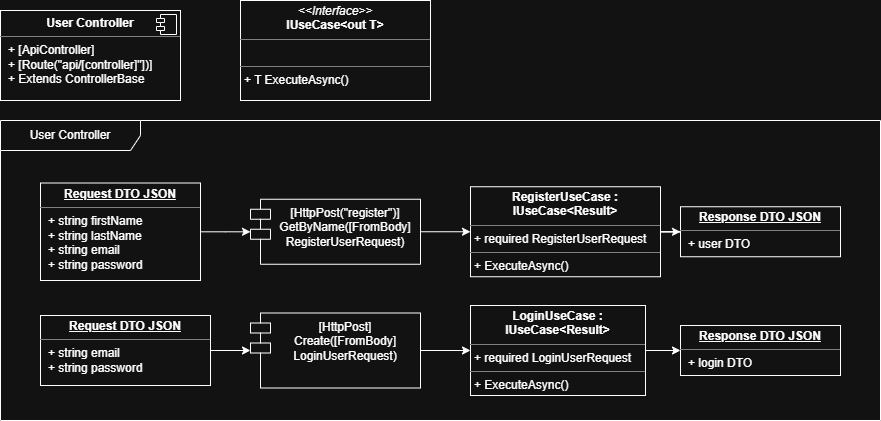

The diagram above was exported from draw.io. Its source (the exported page's mxGraphModel, read from the mxfile embedded in the PNG):
<mxGraphModel dx="2934" dy="1201" grid="1" gridSize="10" guides="1" tooltips="1" connect="1" arrows="1" fold="1" page="1" pageScale="1" pageWidth="827" pageHeight="1169" math="0" shadow="0">
  <root>
    <mxCell id="2jOJ3j96-S4KLYYS1MH1-0" />
    <mxCell id="2jOJ3j96-S4KLYYS1MH1-1" parent="2jOJ3j96-S4KLYYS1MH1-0" />
    <mxCell id="2jOJ3j96-S4KLYYS1MH1-2" parent="2jOJ3j96-S4KLYYS1MH1-1" style="shape=umlFrame;whiteSpace=wrap;html=1;pointerEvents=0;width=140;height=30;" value="User Controller" vertex="1">
      <mxGeometry height="300" width="880" x="40" y="340" as="geometry" />
    </mxCell>
    <mxCell id="2jOJ3j96-S4KLYYS1MH1-3" parent="2jOJ3j96-S4KLYYS1MH1-1" style="align=left;overflow=fill;html=1;dropTarget=0;whiteSpace=wrap;" value="&lt;p style=&quot;margin:0px;margin-top:6px;text-align:center;&quot;&gt;&lt;b&gt;User Controller&lt;/b&gt;&lt;/p&gt;&lt;hr size=&quot;1&quot; style=&quot;border-style:solid;&quot;&gt;&lt;p style=&quot;margin:0px;margin-left:8px;&quot;&gt;+ [ApiController]&lt;/p&gt;&lt;p style=&quot;margin:0px;margin-left:8px;&quot;&gt;+ [Route(&quot;api/[controller]&quot;])]&lt;/p&gt;&lt;p style=&quot;margin:0px;margin-left:8px;&quot;&gt;+ Extends ControllerBase&lt;/p&gt;" vertex="1">
      <mxGeometry height="90" width="180" x="40" y="230" as="geometry" />
    </mxCell>
    <mxCell id="2jOJ3j96-S4KLYYS1MH1-4" parent="2jOJ3j96-S4KLYYS1MH1-3" style="shape=component;jettyWidth=8;jettyHeight=4;" value="" vertex="1">
      <mxGeometry height="20" relative="1" width="20" x="1" as="geometry">
        <mxPoint x="-24" y="4" as="offset" />
      </mxGeometry>
    </mxCell>
    <mxCell id="2jOJ3j96-S4KLYYS1MH1-5" parent="2jOJ3j96-S4KLYYS1MH1-1" style="verticalAlign=top;align=left;overflow=fill;html=1;whiteSpace=wrap;" value="&lt;p style=&quot;margin:0px;margin-top:4px;text-align:center;&quot;&gt;&lt;i&gt;&amp;lt;&amp;lt;Interface&amp;gt;&amp;gt;&lt;/i&gt;&lt;br&gt;&lt;b&gt;IUseCase&amp;lt;out T&amp;gt;&lt;/b&gt;&lt;/p&gt;&lt;hr size=&quot;1&quot; style=&quot;border-style:solid;&quot;&gt;&lt;p style=&quot;margin:0px;margin-left:4px;&quot;&gt;&lt;br&gt;&lt;/p&gt;&lt;hr size=&quot;1&quot; style=&quot;border-style:solid;&quot;&gt;&lt;p style=&quot;margin:0px;margin-left:4px;&quot;&gt;+ T ExecuteAsync()&lt;/p&gt;" vertex="1">
      <mxGeometry height="100" width="190" x="280" y="220" as="geometry" />
    </mxCell>
    <mxCell id="2jOJ3j96-S4KLYYS1MH1-6" edge="1" parent="2jOJ3j96-S4KLYYS1MH1-1" source="2jOJ3j96-S4KLYYS1MH1-7" style="edgeStyle=orthogonalEdgeStyle;rounded=0;orthogonalLoop=1;jettySize=auto;html=1;" target="2jOJ3j96-S4KLYYS1MH1-9" value="">
      <mxGeometry relative="1" as="geometry" />
    </mxCell>
    <mxCell id="2jOJ3j96-S4KLYYS1MH1-7" parent="2jOJ3j96-S4KLYYS1MH1-1" style="shape=module;align=left;spacingLeft=20;align=center;verticalAlign=top;whiteSpace=wrap;html=1;" value="&lt;div&gt;[HttpPost(&quot;register&quot;)]&lt;/div&gt;GetByName([FromBody] RegisterUserRequest)" vertex="1">
      <mxGeometry height="65" width="170" x="290" y="418.75" as="geometry" />
    </mxCell>
    <mxCell id="2jOJ3j96-S4KLYYS1MH1-8" edge="1" parent="2jOJ3j96-S4KLYYS1MH1-1" source="2jOJ3j96-S4KLYYS1MH1-9" style="edgeStyle=orthogonalEdgeStyle;rounded=0;orthogonalLoop=1;jettySize=auto;html=1;" target="2jOJ3j96-S4KLYYS1MH1-12" value="">
      <mxGeometry relative="1" as="geometry" />
    </mxCell>
    <mxCell id="2jOJ3j96-S4KLYYS1MH1-9" parent="2jOJ3j96-S4KLYYS1MH1-1" style="verticalAlign=top;align=left;overflow=fill;html=1;whiteSpace=wrap;" value="&lt;p style=&quot;margin:0px;margin-top:4px;text-align:center;&quot;&gt;&lt;b&gt;RegisterUseCase : IUseCase&amp;lt;Result&amp;gt;&lt;/b&gt;&lt;/p&gt;&lt;hr size=&quot;1&quot; style=&quot;border-style:solid;&quot;&gt;&lt;p style=&quot;margin:0px;margin-left:4px;&quot;&gt;+ required RegisterUserRequest&lt;/p&gt;&lt;hr size=&quot;1&quot; style=&quot;border-style:solid;&quot;&gt;&lt;p style=&quot;margin:0px;margin-left:4px;&quot;&gt;+ ExecuteAsync()&lt;/p&gt;" vertex="1">
      <mxGeometry height="90" width="190" x="510" y="406.25" as="geometry" />
    </mxCell>
    <mxCell id="2jOJ3j96-S4KLYYS1MH1-10" edge="1" parent="2jOJ3j96-S4KLYYS1MH1-1" source="2jOJ3j96-S4KLYYS1MH1-11" style="edgeStyle=orthogonalEdgeStyle;rounded=0;orthogonalLoop=1;jettySize=auto;html=1;" target="2jOJ3j96-S4KLYYS1MH1-7" value="">
      <mxGeometry relative="1" as="geometry" />
    </mxCell>
    <mxCell id="2jOJ3j96-S4KLYYS1MH1-11" parent="2jOJ3j96-S4KLYYS1MH1-1" style="verticalAlign=top;align=left;overflow=fill;html=1;whiteSpace=wrap;" value="&lt;p style=&quot;margin:0px;margin-top:4px;text-align:center;text-decoration:underline;&quot;&gt;&lt;b&gt;Request DTO JSON&lt;/b&gt;&lt;/p&gt;&lt;hr size=&quot;1&quot; style=&quot;border-style:solid;&quot;&gt;&lt;p style=&quot;margin:0px;margin-left:8px;&quot;&gt;&lt;span style=&quot;background-color: transparent; color: light-dark(rgb(0, 0, 0), rgb(255, 255, 255));&quot;&gt;+ string firstName&lt;/span&gt;&lt;/p&gt;&lt;p style=&quot;margin:0px;margin-left:8px;&quot;&gt;+ string lastName&lt;/p&gt;&lt;p style=&quot;margin:0px;margin-left:8px;&quot;&gt;+ string email&lt;/p&gt;&lt;p style=&quot;margin:0px;margin-left:8px;&quot;&gt;+ string password&lt;/p&gt;" vertex="1">
      <mxGeometry height="97.5" width="160" x="80" y="402.5" as="geometry" />
    </mxCell>
    <mxCell id="2jOJ3j96-S4KLYYS1MH1-12" parent="2jOJ3j96-S4KLYYS1MH1-1" style="verticalAlign=top;align=left;overflow=fill;html=1;whiteSpace=wrap;" value="&lt;p style=&quot;margin:0px;margin-top:4px;text-align:center;text-decoration:underline;&quot;&gt;&lt;b&gt;Response DTO JSON&lt;/b&gt;&lt;/p&gt;&lt;hr size=&quot;1&quot; style=&quot;border-style:solid;&quot;&gt;&lt;p style=&quot;margin:0px;margin-left:8px;&quot;&gt;+ user&amp;nbsp;&lt;span style=&quot;background-color: transparent; color: light-dark(rgb(0, 0, 0), rgb(255, 255, 255));&quot;&gt;DTO&lt;/span&gt;&lt;/p&gt;" vertex="1">
      <mxGeometry height="50" width="160" x="720" y="426.25" as="geometry" />
    </mxCell>
    <mxCell id="2jOJ3j96-S4KLYYS1MH1-20" edge="1" parent="2jOJ3j96-S4KLYYS1MH1-1" source="2jOJ3j96-S4KLYYS1MH1-21" style="edgeStyle=orthogonalEdgeStyle;rounded=0;orthogonalLoop=1;jettySize=auto;html=1;" target="2jOJ3j96-S4KLYYS1MH1-23" value="">
      <mxGeometry relative="1" as="geometry" />
    </mxCell>
    <mxCell id="2jOJ3j96-S4KLYYS1MH1-21" parent="2jOJ3j96-S4KLYYS1MH1-1" style="shape=module;align=left;spacingLeft=20;align=center;verticalAlign=top;whiteSpace=wrap;html=1;" value="&lt;div&gt;[HttpPost]&lt;/div&gt;Create([FromBody] LoginUserRequest)" vertex="1">
      <mxGeometry height="75" width="170" x="290" y="532.5" as="geometry" />
    </mxCell>
    <mxCell id="2jOJ3j96-S4KLYYS1MH1-22" edge="1" parent="2jOJ3j96-S4KLYYS1MH1-1" source="2jOJ3j96-S4KLYYS1MH1-23" style="edgeStyle=orthogonalEdgeStyle;rounded=0;orthogonalLoop=1;jettySize=auto;html=1;" target="2jOJ3j96-S4KLYYS1MH1-26" value="">
      <mxGeometry relative="1" as="geometry" />
    </mxCell>
    <mxCell id="2jOJ3j96-S4KLYYS1MH1-23" parent="2jOJ3j96-S4KLYYS1MH1-1" style="verticalAlign=top;align=left;overflow=fill;html=1;whiteSpace=wrap;" value="&lt;p style=&quot;margin:0px;margin-top:4px;text-align:center;&quot;&gt;&lt;b&gt;LoginUseCase : IUseCase&amp;lt;Result&amp;gt;&lt;/b&gt;&lt;/p&gt;&lt;hr size=&quot;1&quot; style=&quot;border-style:solid;&quot;&gt;&lt;p style=&quot;margin:0px;margin-left:4px;&quot;&gt;+ required LoginUserRequest&lt;/p&gt;&lt;hr size=&quot;1&quot; style=&quot;border-style:solid;&quot;&gt;&lt;p style=&quot;margin:0px;margin-left:4px;&quot;&gt;+ ExecuteAsync()&lt;/p&gt;" vertex="1">
      <mxGeometry height="90" width="175" x="510" y="525" as="geometry" />
    </mxCell>
    <mxCell id="2jOJ3j96-S4KLYYS1MH1-24" edge="1" parent="2jOJ3j96-S4KLYYS1MH1-1" source="2jOJ3j96-S4KLYYS1MH1-25" style="edgeStyle=orthogonalEdgeStyle;rounded=0;orthogonalLoop=1;jettySize=auto;html=1;" target="2jOJ3j96-S4KLYYS1MH1-21" value="">
      <mxGeometry relative="1" as="geometry" />
    </mxCell>
    <mxCell id="2jOJ3j96-S4KLYYS1MH1-25" parent="2jOJ3j96-S4KLYYS1MH1-1" style="verticalAlign=top;align=left;overflow=fill;html=1;whiteSpace=wrap;" value="&lt;p style=&quot;margin:0px;margin-top:4px;text-align:center;text-decoration:underline;&quot;&gt;&lt;b&gt;Request DTO JSON&lt;/b&gt;&lt;/p&gt;&lt;hr size=&quot;1&quot; style=&quot;border-style:solid;&quot;&gt;&lt;p style=&quot;margin:0px;margin-left:8px;&quot;&gt;+ string email&lt;/p&gt;&lt;p style=&quot;margin:0px;margin-left:8px;&quot;&gt;+ string password&lt;/p&gt;" vertex="1">
      <mxGeometry height="70" width="170" x="80" y="535" as="geometry" />
    </mxCell>
    <mxCell id="2jOJ3j96-S4KLYYS1MH1-26" parent="2jOJ3j96-S4KLYYS1MH1-1" style="verticalAlign=top;align=left;overflow=fill;html=1;whiteSpace=wrap;" value="&lt;p style=&quot;margin:0px;margin-top:4px;text-align:center;text-decoration:underline;&quot;&gt;&lt;b&gt;Response DTO JSON&lt;/b&gt;&lt;/p&gt;&lt;hr size=&quot;1&quot; style=&quot;border-style:solid;&quot;&gt;&lt;p style=&quot;margin:0px;margin-left:8px;&quot;&gt;+ login DTO&lt;/p&gt;" vertex="1">
      <mxGeometry height="50" width="160" x="720" y="545" as="geometry" />
    </mxCell>
  </root>
</mxGraphModel>